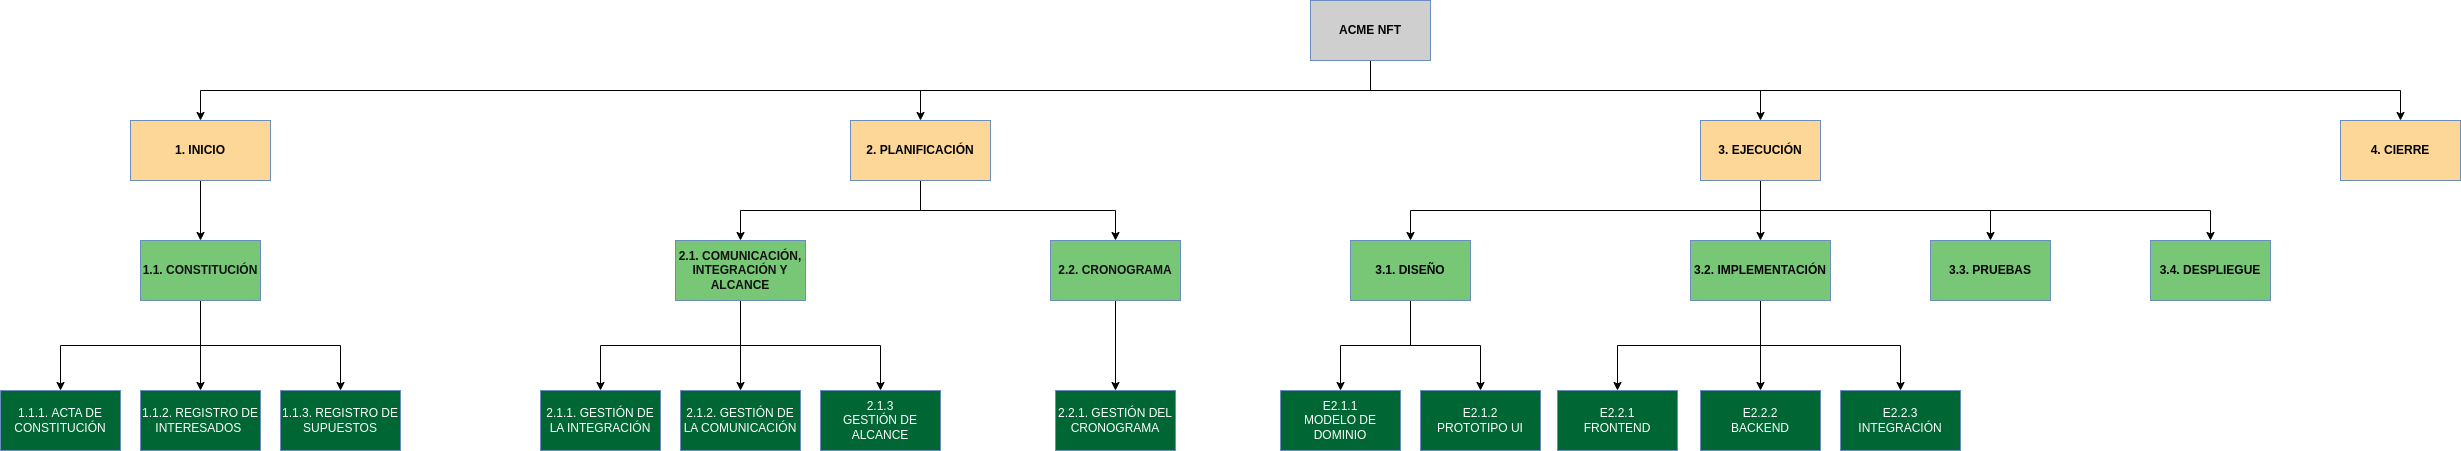

The diagram above was exported from draw.io. Its source (the exported page's mxGraphModel, read from the mxfile embedded in the PNG):
<mxGraphModel dx="3076" dy="759" grid="1" gridSize="10" guides="1" tooltips="1" connect="1" arrows="1" fold="1" page="1" pageScale="1" pageWidth="827" pageHeight="1169" math="0" shadow="0">
  <root>
    <mxCell id="0" />
    <mxCell id="1" parent="0" />
    <mxCell id="0YsjgkwIpgIAwDYlJlVE-4" style="edgeStyle=orthogonalEdgeStyle;rounded=0;orthogonalLoop=1;jettySize=auto;html=1;exitX=0.5;exitY=1;exitDx=0;exitDy=0;entryX=0.5;entryY=0;entryDx=0;entryDy=0;" parent="1" source="0YsjgkwIpgIAwDYlJlVE-1" target="0YsjgkwIpgIAwDYlJlVE-2" edge="1">
      <mxGeometry relative="1" as="geometry" />
    </mxCell>
    <mxCell id="0YsjgkwIpgIAwDYlJlVE-5" style="edgeStyle=orthogonalEdgeStyle;rounded=0;orthogonalLoop=1;jettySize=auto;html=1;exitX=0.5;exitY=1;exitDx=0;exitDy=0;entryX=0.5;entryY=0;entryDx=0;entryDy=0;" parent="1" source="0YsjgkwIpgIAwDYlJlVE-1" target="0YsjgkwIpgIAwDYlJlVE-3" edge="1">
      <mxGeometry relative="1" as="geometry" />
    </mxCell>
    <mxCell id="0YsjgkwIpgIAwDYlJlVE-55" style="edgeStyle=orthogonalEdgeStyle;rounded=0;orthogonalLoop=1;jettySize=auto;html=1;exitX=0.5;exitY=1;exitDx=0;exitDy=0;entryX=0.5;entryY=0;entryDx=0;entryDy=0;fontColor=#030303;" parent="1" source="0YsjgkwIpgIAwDYlJlVE-1" target="0YsjgkwIpgIAwDYlJlVE-54" edge="1">
      <mxGeometry relative="1" as="geometry" />
    </mxCell>
    <mxCell id="0YsjgkwIpgIAwDYlJlVE-57" style="edgeStyle=orthogonalEdgeStyle;rounded=0;orthogonalLoop=1;jettySize=auto;html=1;exitX=0.5;exitY=1;exitDx=0;exitDy=0;fontColor=#030303;" parent="1" source="0YsjgkwIpgIAwDYlJlVE-1" target="0YsjgkwIpgIAwDYlJlVE-56" edge="1">
      <mxGeometry relative="1" as="geometry" />
    </mxCell>
    <mxCell id="0YsjgkwIpgIAwDYlJlVE-1" value="ACME NFT" style="rounded=0;whiteSpace=wrap;html=1;fillColor=#CFCFCF;strokeColor=#6c8ebf;fontColor=#030303;fontStyle=1" parent="1" vertex="1">
      <mxGeometry x="340" y="230" width="120" height="60" as="geometry" />
    </mxCell>
    <mxCell id="0YsjgkwIpgIAwDYlJlVE-11" style="edgeStyle=orthogonalEdgeStyle;rounded=0;orthogonalLoop=1;jettySize=auto;html=1;exitX=0.5;exitY=1;exitDx=0;exitDy=0;entryX=0.5;entryY=0;entryDx=0;entryDy=0;" parent="1" source="0YsjgkwIpgIAwDYlJlVE-54" target="0YsjgkwIpgIAwDYlJlVE-6" edge="1">
      <mxGeometry relative="1" as="geometry" />
    </mxCell>
    <mxCell id="0YsjgkwIpgIAwDYlJlVE-12" style="edgeStyle=orthogonalEdgeStyle;rounded=0;orthogonalLoop=1;jettySize=auto;html=1;exitX=0.5;exitY=1;exitDx=0;exitDy=0;entryX=0.5;entryY=0;entryDx=0;entryDy=0;" parent="1" source="0YsjgkwIpgIAwDYlJlVE-2" target="0YsjgkwIpgIAwDYlJlVE-7" edge="1">
      <mxGeometry relative="1" as="geometry" />
    </mxCell>
    <mxCell id="0YsjgkwIpgIAwDYlJlVE-13" style="edgeStyle=orthogonalEdgeStyle;rounded=0;orthogonalLoop=1;jettySize=auto;html=1;exitX=0.5;exitY=1;exitDx=0;exitDy=0;entryX=0.5;entryY=0;entryDx=0;entryDy=0;" parent="1" source="0YsjgkwIpgIAwDYlJlVE-2" target="0YsjgkwIpgIAwDYlJlVE-8" edge="1">
      <mxGeometry relative="1" as="geometry" />
    </mxCell>
    <mxCell id="0YsjgkwIpgIAwDYlJlVE-2" value="2. PLANIFICACIÓN" style="rounded=0;whiteSpace=wrap;html=1;fillColor=#FCD797;strokeColor=#6c8ebf;fontColor=#030303;fontStyle=1" parent="1" vertex="1">
      <mxGeometry x="-120" y="350" width="140" height="60" as="geometry" />
    </mxCell>
    <mxCell id="0YsjgkwIpgIAwDYlJlVE-18" style="edgeStyle=orthogonalEdgeStyle;rounded=0;orthogonalLoop=1;jettySize=auto;html=1;exitX=0.5;exitY=1;exitDx=0;exitDy=0;entryX=0.5;entryY=0;entryDx=0;entryDy=0;" parent="1" source="0YsjgkwIpgIAwDYlJlVE-3" target="0YsjgkwIpgIAwDYlJlVE-15" edge="1">
      <mxGeometry relative="1" as="geometry" />
    </mxCell>
    <mxCell id="0YsjgkwIpgIAwDYlJlVE-20" style="edgeStyle=orthogonalEdgeStyle;rounded=0;orthogonalLoop=1;jettySize=auto;html=1;exitX=0.5;exitY=1;exitDx=0;exitDy=0;entryX=0.5;entryY=0;entryDx=0;entryDy=0;" parent="1" source="0YsjgkwIpgIAwDYlJlVE-3" target="0YsjgkwIpgIAwDYlJlVE-17" edge="1">
      <mxGeometry relative="1" as="geometry" />
    </mxCell>
    <mxCell id="0YsjgkwIpgIAwDYlJlVE-24" style="edgeStyle=orthogonalEdgeStyle;rounded=0;orthogonalLoop=1;jettySize=auto;html=1;exitX=0.5;exitY=1;exitDx=0;exitDy=0;entryX=0.5;entryY=0;entryDx=0;entryDy=0;" parent="1" source="0YsjgkwIpgIAwDYlJlVE-3" target="0YsjgkwIpgIAwDYlJlVE-23" edge="1">
      <mxGeometry relative="1" as="geometry" />
    </mxCell>
    <mxCell id="0YsjgkwIpgIAwDYlJlVE-34" style="edgeStyle=orthogonalEdgeStyle;rounded=0;orthogonalLoop=1;jettySize=auto;html=1;exitX=0.5;exitY=1;exitDx=0;exitDy=0;entryX=0.5;entryY=0;entryDx=0;entryDy=0;" parent="1" source="0YsjgkwIpgIAwDYlJlVE-3" target="0YsjgkwIpgIAwDYlJlVE-33" edge="1">
      <mxGeometry relative="1" as="geometry" />
    </mxCell>
    <mxCell id="0YsjgkwIpgIAwDYlJlVE-3" value="3. EJECUCIÓN" style="rounded=0;whiteSpace=wrap;html=1;fillColor=#FCD797;strokeColor=#6c8ebf;fontColor=#030303;fontStyle=1" parent="1" vertex="1">
      <mxGeometry x="730" y="350" width="120" height="60" as="geometry" />
    </mxCell>
    <mxCell id="0YsjgkwIpgIAwDYlJlVE-58" style="edgeStyle=orthogonalEdgeStyle;rounded=0;orthogonalLoop=1;jettySize=auto;html=1;exitX=0.5;exitY=1;exitDx=0;exitDy=0;fontColor=#030303;" parent="1" source="0YsjgkwIpgIAwDYlJlVE-6" target="0YsjgkwIpgIAwDYlJlVE-49" edge="1">
      <mxGeometry relative="1" as="geometry" />
    </mxCell>
    <mxCell id="0YsjgkwIpgIAwDYlJlVE-59" style="edgeStyle=orthogonalEdgeStyle;rounded=0;orthogonalLoop=1;jettySize=auto;html=1;exitX=0.5;exitY=1;exitDx=0;exitDy=0;fontColor=#030303;" parent="1" source="0YsjgkwIpgIAwDYlJlVE-6" target="0YsjgkwIpgIAwDYlJlVE-53" edge="1">
      <mxGeometry relative="1" as="geometry" />
    </mxCell>
    <mxCell id="0YsjgkwIpgIAwDYlJlVE-61" style="edgeStyle=orthogonalEdgeStyle;rounded=0;orthogonalLoop=1;jettySize=auto;html=1;exitX=0.5;exitY=1;exitDx=0;exitDy=0;entryX=0.5;entryY=0;entryDx=0;entryDy=0;fontColor=#030303;" parent="1" source="0YsjgkwIpgIAwDYlJlVE-6" target="0YsjgkwIpgIAwDYlJlVE-60" edge="1">
      <mxGeometry relative="1" as="geometry" />
    </mxCell>
    <mxCell id="0YsjgkwIpgIAwDYlJlVE-6" value="1.1. CONSTITUCIÓN" style="rounded=0;whiteSpace=wrap;html=1;fillColor=#77C777;strokeColor=#6c8ebf;fontColor=#121212;fontStyle=1" parent="1" vertex="1">
      <mxGeometry x="-830" y="470" width="120" height="60" as="geometry" />
    </mxCell>
    <mxCell id="0YsjgkwIpgIAwDYlJlVE-62" style="edgeStyle=orthogonalEdgeStyle;rounded=0;orthogonalLoop=1;jettySize=auto;html=1;exitX=0.5;exitY=1;exitDx=0;exitDy=0;entryX=0.5;entryY=0;entryDx=0;entryDy=0;fontColor=#030303;" parent="1" source="0YsjgkwIpgIAwDYlJlVE-7" target="0YsjgkwIpgIAwDYlJlVE-50" edge="1">
      <mxGeometry relative="1" as="geometry" />
    </mxCell>
    <mxCell id="0YsjgkwIpgIAwDYlJlVE-63" style="edgeStyle=orthogonalEdgeStyle;rounded=0;orthogonalLoop=1;jettySize=auto;html=1;exitX=0.5;exitY=1;exitDx=0;exitDy=0;entryX=0.5;entryY=0;entryDx=0;entryDy=0;fontColor=#030303;" parent="1" source="0YsjgkwIpgIAwDYlJlVE-7" target="0YsjgkwIpgIAwDYlJlVE-51" edge="1">
      <mxGeometry relative="1" as="geometry" />
    </mxCell>
    <mxCell id="0YsjgkwIpgIAwDYlJlVE-64" style="edgeStyle=orthogonalEdgeStyle;rounded=0;orthogonalLoop=1;jettySize=auto;html=1;exitX=0.5;exitY=1;exitDx=0;exitDy=0;entryX=0.5;entryY=0;entryDx=0;entryDy=0;fontColor=#030303;" parent="1" source="0YsjgkwIpgIAwDYlJlVE-7" target="0YsjgkwIpgIAwDYlJlVE-52" edge="1">
      <mxGeometry relative="1" as="geometry" />
    </mxCell>
    <mxCell id="0YsjgkwIpgIAwDYlJlVE-7" value="2.1. COMUNICACIÓN, INTEGRACIÓN Y ALCANCE" style="rounded=0;whiteSpace=wrap;html=1;fillColor=#77C777;strokeColor=#6c8ebf;fontColor=#121212;fontStyle=1" parent="1" vertex="1">
      <mxGeometry x="-295" y="470" width="130" height="60" as="geometry" />
    </mxCell>
    <mxCell id="0YsjgkwIpgIAwDYlJlVE-67" style="edgeStyle=orthogonalEdgeStyle;rounded=0;orthogonalLoop=1;jettySize=auto;html=1;exitX=0.5;exitY=1;exitDx=0;exitDy=0;entryX=0.5;entryY=0;entryDx=0;entryDy=0;fontColor=#030303;" parent="1" source="0YsjgkwIpgIAwDYlJlVE-8" target="0YsjgkwIpgIAwDYlJlVE-65" edge="1">
      <mxGeometry relative="1" as="geometry" />
    </mxCell>
    <mxCell id="0YsjgkwIpgIAwDYlJlVE-8" value="2.2.&amp;nbsp;CRONOGRAMA" style="rounded=0;whiteSpace=wrap;html=1;fillColor=#77C777;strokeColor=#6c8ebf;fontColor=#121212;fontStyle=1" parent="1" vertex="1">
      <mxGeometry x="80" y="470" width="130" height="60" as="geometry" />
    </mxCell>
    <mxCell id="0YsjgkwIpgIAwDYlJlVE-26" value="" style="edgeStyle=orthogonalEdgeStyle;rounded=0;orthogonalLoop=1;jettySize=auto;html=1;" parent="1" source="0YsjgkwIpgIAwDYlJlVE-15" target="0YsjgkwIpgIAwDYlJlVE-25" edge="1">
      <mxGeometry relative="1" as="geometry" />
    </mxCell>
    <mxCell id="0YsjgkwIpgIAwDYlJlVE-37" style="edgeStyle=orthogonalEdgeStyle;rounded=0;orthogonalLoop=1;jettySize=auto;html=1;exitX=0.5;exitY=1;exitDx=0;exitDy=0;entryX=0.5;entryY=0;entryDx=0;entryDy=0;" parent="1" source="0YsjgkwIpgIAwDYlJlVE-15" target="0YsjgkwIpgIAwDYlJlVE-35" edge="1">
      <mxGeometry relative="1" as="geometry" />
    </mxCell>
    <mxCell id="0YsjgkwIpgIAwDYlJlVE-15" value="3.1.&amp;nbsp;DISEÑO" style="rounded=0;whiteSpace=wrap;html=1;fillColor=#77C777;strokeColor=#6c8ebf;fontColor=#030303;fontStyle=1" parent="1" vertex="1">
      <mxGeometry x="380" y="470" width="120" height="60" as="geometry" />
    </mxCell>
    <mxCell id="0YsjgkwIpgIAwDYlJlVE-31" style="edgeStyle=orthogonalEdgeStyle;rounded=0;orthogonalLoop=1;jettySize=auto;html=1;exitX=0.5;exitY=1;exitDx=0;exitDy=0;entryX=0.5;entryY=0;entryDx=0;entryDy=0;" parent="1" source="0YsjgkwIpgIAwDYlJlVE-17" target="0YsjgkwIpgIAwDYlJlVE-29" edge="1">
      <mxGeometry relative="1" as="geometry" />
    </mxCell>
    <mxCell id="0YsjgkwIpgIAwDYlJlVE-68" style="edgeStyle=orthogonalEdgeStyle;rounded=0;orthogonalLoop=1;jettySize=auto;html=1;exitX=0.5;exitY=1;exitDx=0;exitDy=0;entryX=0.5;entryY=0;entryDx=0;entryDy=0;fontColor=#030303;" parent="1" source="0YsjgkwIpgIAwDYlJlVE-17" target="0YsjgkwIpgIAwDYlJlVE-27" edge="1">
      <mxGeometry relative="1" as="geometry" />
    </mxCell>
    <mxCell id="0YsjgkwIpgIAwDYlJlVE-69" style="edgeStyle=orthogonalEdgeStyle;rounded=0;orthogonalLoop=1;jettySize=auto;html=1;exitX=0.5;exitY=1;exitDx=0;exitDy=0;entryX=0.5;entryY=0;entryDx=0;entryDy=0;fontColor=#030303;" parent="1" source="0YsjgkwIpgIAwDYlJlVE-17" target="0YsjgkwIpgIAwDYlJlVE-30" edge="1">
      <mxGeometry relative="1" as="geometry" />
    </mxCell>
    <mxCell id="0YsjgkwIpgIAwDYlJlVE-17" value="3.2.&amp;nbsp;IMPLEMENTACIÓN" style="rounded=0;whiteSpace=wrap;html=1;fillColor=#77C777;strokeColor=#6c8ebf;fontColor=#030303;fontStyle=1" parent="1" vertex="1">
      <mxGeometry x="720" y="470" width="140" height="60" as="geometry" />
    </mxCell>
    <mxCell id="0YsjgkwIpgIAwDYlJlVE-23" value="3.3.&amp;nbsp;PRUEBAS" style="rounded=0;whiteSpace=wrap;html=1;fillColor=#77C777;strokeColor=#6c8ebf;fontColor=#030303;fontStyle=1" parent="1" vertex="1">
      <mxGeometry x="960" y="470" width="120" height="60" as="geometry" />
    </mxCell>
    <mxCell id="0YsjgkwIpgIAwDYlJlVE-25" value="E2.1.1&lt;br&gt;MODELO DE DOMINIO" style="whiteSpace=wrap;html=1;rounded=0;fillColor=#006633;strokeColor=#6c8ebf;fontColor=#FFFFFF;fontStyle=0" parent="1" vertex="1">
      <mxGeometry x="310" y="620" width="120" height="60" as="geometry" />
    </mxCell>
    <mxCell id="0YsjgkwIpgIAwDYlJlVE-27" value="E2.2.1&lt;br&gt;FRONTEND" style="whiteSpace=wrap;html=1;rounded=0;fillColor=#006633;strokeColor=#6c8ebf;fontColor=#FFFFFF;fontStyle=0" parent="1" vertex="1">
      <mxGeometry x="587" y="620" width="120" height="60" as="geometry" />
    </mxCell>
    <mxCell id="0YsjgkwIpgIAwDYlJlVE-29" value="E2.2.2&lt;br&gt;BACKEND" style="whiteSpace=wrap;html=1;rounded=0;fillColor=#006633;strokeColor=#6c8ebf;fontColor=#FFFFFF;fontStyle=0" parent="1" vertex="1">
      <mxGeometry x="730" y="620" width="120" height="60" as="geometry" />
    </mxCell>
    <mxCell id="0YsjgkwIpgIAwDYlJlVE-30" value="E2.2.3&lt;br&gt;INTEGRACIÓN" style="whiteSpace=wrap;html=1;rounded=0;fillColor=#006633;strokeColor=#6c8ebf;fontColor=#FFFFFF;fontStyle=0" parent="1" vertex="1">
      <mxGeometry x="870" y="620" width="120" height="60" as="geometry" />
    </mxCell>
    <mxCell id="0YsjgkwIpgIAwDYlJlVE-33" value="3.4.&amp;nbsp;DESPLIEGUE" style="rounded=0;whiteSpace=wrap;html=1;fillColor=#77C777;strokeColor=#6c8ebf;fontColor=#030303;fontStyle=1" parent="1" vertex="1">
      <mxGeometry x="1180" y="470" width="120" height="60" as="geometry" />
    </mxCell>
    <mxCell id="0YsjgkwIpgIAwDYlJlVE-35" value="E2.1.2&lt;br&gt;PROTOTIPO UI" style="whiteSpace=wrap;html=1;rounded=0;fillColor=#006633;strokeColor=#6c8ebf;fontColor=#FFFFFF;fontStyle=0" parent="1" vertex="1">
      <mxGeometry x="450" y="620" width="120" height="60" as="geometry" />
    </mxCell>
    <mxCell id="0YsjgkwIpgIAwDYlJlVE-49" value="1.1.1.&amp;nbsp;ACTA DE CONSTITUCIÓN" style="whiteSpace=wrap;html=1;rounded=0;fillColor=#006633;strokeColor=#6c8ebf;fontColor=#FFFFFF;fontStyle=0" parent="1" vertex="1">
      <mxGeometry x="-970" y="620" width="120" height="60" as="geometry" />
    </mxCell>
    <mxCell id="0YsjgkwIpgIAwDYlJlVE-50" value="2.1.1.&amp;nbsp;GESTIÓN DE LA INTEGRACIÓN" style="whiteSpace=wrap;html=1;rounded=0;fillColor=#006633;strokeColor=#6c8ebf;fontColor=#FFFFFF;fontStyle=0" parent="1" vertex="1">
      <mxGeometry x="-430" y="620" width="120" height="60" as="geometry" />
    </mxCell>
    <mxCell id="0YsjgkwIpgIAwDYlJlVE-51" value="2.1.2. GESTIÓN DE LA COMUNICACIÓN" style="whiteSpace=wrap;html=1;rounded=0;fillColor=#006633;strokeColor=#6c8ebf;fontColor=#FFFFFF;fontStyle=0" parent="1" vertex="1">
      <mxGeometry x="-290" y="620" width="120" height="60" as="geometry" />
    </mxCell>
    <mxCell id="0YsjgkwIpgIAwDYlJlVE-52" value="2.1.3&lt;br&gt;GESTIÓN DE ALCANCE" style="whiteSpace=wrap;html=1;rounded=0;fillColor=#006633;strokeColor=#6c8ebf;fontColor=#FFFFFF;fontStyle=0" parent="1" vertex="1">
      <mxGeometry x="-150" y="620" width="120" height="60" as="geometry" />
    </mxCell>
    <mxCell id="0YsjgkwIpgIAwDYlJlVE-53" value="1.1.2. REGISTRO DE INTERESADOS&amp;nbsp;" style="whiteSpace=wrap;html=1;rounded=0;fillColor=#006633;strokeColor=#6c8ebf;fontColor=#FFFFFF;fontStyle=0" parent="1" vertex="1">
      <mxGeometry x="-830" y="620" width="120" height="60" as="geometry" />
    </mxCell>
    <mxCell id="0YsjgkwIpgIAwDYlJlVE-54" value="1. INICIO" style="rounded=0;whiteSpace=wrap;html=1;fillColor=#FCD797;strokeColor=#6c8ebf;fontColor=#030303;fontStyle=1" parent="1" vertex="1">
      <mxGeometry x="-840" y="350" width="140" height="60" as="geometry" />
    </mxCell>
    <mxCell id="0YsjgkwIpgIAwDYlJlVE-56" value="4. CIERRE" style="rounded=0;whiteSpace=wrap;html=1;fillColor=#FCD797;strokeColor=#6c8ebf;fontColor=#030303;fontStyle=1" parent="1" vertex="1">
      <mxGeometry x="1370" y="350" width="120" height="60" as="geometry" />
    </mxCell>
    <mxCell id="0YsjgkwIpgIAwDYlJlVE-60" value="1.1.3. REGISTRO DE SUPUESTOS" style="whiteSpace=wrap;html=1;rounded=0;fillColor=#006633;strokeColor=#6c8ebf;fontColor=#FFFFFF;fontStyle=0" parent="1" vertex="1">
      <mxGeometry x="-690" y="620" width="120" height="60" as="geometry" />
    </mxCell>
    <mxCell id="0YsjgkwIpgIAwDYlJlVE-65" value="2.2.1.&amp;nbsp;GESTIÓN DEL CRONOGRAMA" style="whiteSpace=wrap;html=1;rounded=0;fillColor=#006633;strokeColor=#6c8ebf;fontColor=#FFFFFF;fontStyle=0" parent="1" vertex="1">
      <mxGeometry x="85" y="620" width="120" height="60" as="geometry" />
    </mxCell>
  </root>
</mxGraphModel>